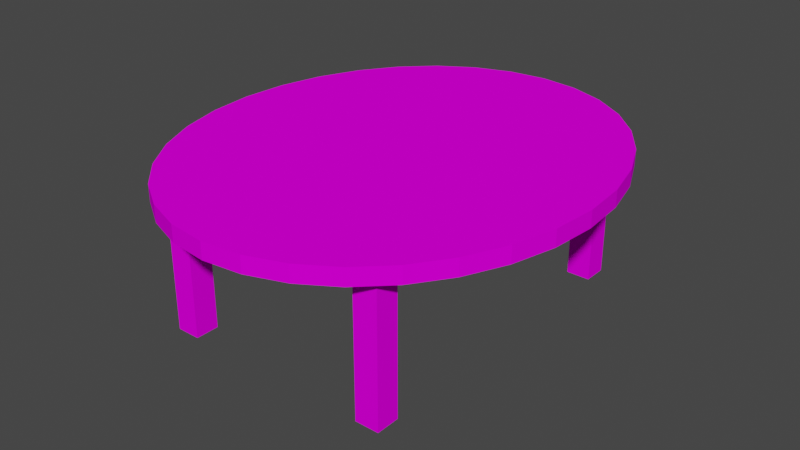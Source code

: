 # Source: table.blend  (saved by Blender 3.6.11; exported with 4.5.12 LTS)
import bpy
from mathutils import Matrix  # noqa: F401  (used for matrix-valued properties, if any)

bpy.ops.wm.read_factory_settings(use_empty=True)
scene = bpy.context.scene
scene.name = 'Scene'

# ---- collections
col_collection = bpy.data.collections.new('Collection'); scene.collection.children.link(col_collection)

# ---- images (referenced by path relative to the original .blend; pixels are not part of the script)
import os
ASSET_DIR = os.environ.get("B2B_ASSET_DIR", "")  # directory of the original .blend (textures are referenced by path, not embedded)
HERE = os.path.dirname(os.path.abspath(__file__))  # packed textures are extracted next to this script under _unpacked/

def load_image(name, relpath, width, height, colorspace="sRGB"):
    """Load a texture the original file referenced (path relative to the .blend, or extracted next to this script)."""
    p = next((c for c in (os.path.join(HERE, relpath), os.path.join(ASSET_DIR, relpath)) if relpath and os.path.exists(c)), "")
    if p:
        img = bpy.data.images.load(p, check_existing=True)
        img.name = name
    else:  # same state as the original file: an image datablock whose file is absent (Cycles renders it pink)
        img = bpy.data.images.new(name, width, height)
        img.source = "FILE"
        img.filepath = "//" + (relpath or name)
    img.colorspace_settings.name = colorspace
    return img
img_wood_plank_background_wallpaper_2160x1440_40_jpg = load_image('wood-plank-background-wallpaper-2160x1440_40.jpg', 'wood-plank-background-wallpaper-2160x1440_40.jpg', 1024, 1024, 'sRGB')

# ---- materials (node trees are filled in below, after node groups)
mat_material_001 = bpy.data.materials.new('Material.001')
mat_material_001.use_transparent_shadow = False

# ---- material node trees
mat_material_001.use_nodes = True; mat_material_001.node_tree.nodes.clear()
_N = mat_material_001.node_tree.nodes; _L = mat_material_001.node_tree.links
n0 = _N.new('ShaderNodeBsdfPrincipled'); n0.name = 'Principled BSDF'; n0.location = (10, 300)
n0.distribution = 'GGX'
n0.subsurface_method = 'RANDOM_WALK_SKIN'
n0.inputs[2].default_value = 1.0
n0.inputs[3].default_value = 1.45
n0.inputs[13].default_value = 0.0
n0.inputs[27].default_value = (0.0, 0.0, 0.0, 1.0)
n0.inputs[28].default_value = 1.0
n1 = _N.new('ShaderNodeOutputMaterial'); n1.name = 'Material Output'; n1.location = (300, 300)
n2 = _N.new('ShaderNodeTexImage'); n2.name = 'Image Texture'; n2.location = (-408, 267)
n2.image = img_wood_plank_background_wallpaper_2160x1440_40_jpg
_L.new(n0.outputs[0], n1.inputs[0])
_L.new(n2.outputs[0], n0.inputs[0])
n1.is_active_output = True

# ---- world
world_world = bpy.data.worlds.new('World'); scene.world = world_world
world_world.use_nodes = True; world_world.node_tree.nodes.clear()
_N = world_world.node_tree.nodes; _L = world_world.node_tree.links
n0 = _N.new('ShaderNodeOutputWorld'); n0.name = 'World Output'; n0.location = (300, 300)
n1 = _N.new('ShaderNodeBackground'); n1.name = 'Background'; n1.location = (10, 300)
n1.inputs[0].default_value = (0.05088, 0.05088, 0.05088, 1.0)
_L.new(n1.outputs[0], n0.inputs[0])
n0.is_active_output = True
world_world.color = (0.05088, 0.05088, 0.05088)
world_world.use_sun_shadow = False
world_world.sun_shadow_jitter_overblur = 0.0

# ---- meshes
me_circle = bpy.data.meshes.new('Circle')
me_circle.from_pydata([(0.0, 1.0, 0.0), (-0.1951, 0.9808, 0.0), (-0.3827, 0.9239, 0.0), (-0.5556, 0.8315, 0.0), (-0.7071, 0.7071, 0.0), (-0.8315, 0.5556, 0.0), (-0.9239, 0.3827, 0.0), (-0.9808, 0.1951, 0.0), (-1.0, 0.0, 0.0), (-0.9808, -0.1951, 0.0), (-0.9239, -0.3827, 0.0), (-0.8315, -0.5556, 0.0), (-0.7071, -0.7071, 0.0), (-0.5556, -0.8315, 0.0), (-0.3827, -0.9239, 0.0), (-0.1951, -0.9808, 0.0), (0.0, -1.0, 0.0), (0.1951, -0.9808, 0.0), (0.3827, -0.9239, 0.0), (0.5556, -0.8315, 0.0), (0.7071, -0.7071, 0.0), (0.8315, -0.5556, 0.0), (0.9239, -0.3827, 0.0), (0.9808, -0.1951, 0.0), (1.0, 0.0, 0.0), (0.9808, 0.1951, 0.0), (0.9239, 0.3827, 0.0), (0.8315, 0.5556, 0.0), (0.7071, 0.7071, 0.0), (0.5556, 0.8315, 0.0), (0.3827, 0.9239, 0.0), (0.1951, 0.9808, 0.0), (0.0, 1.0, 0.1707), (-0.1951, 0.9808, 0.1707), (-0.3827, 0.9239, 0.1707), (-0.5556, 0.8315, 0.1707), (-0.7071, 0.7071, 0.1707), (-0.8315, 0.5556, 0.1707), (-0.9239, 0.3827, 0.1707), (-0.9808, 0.1951, 0.1707), (-1.0, 0.0, 0.1707), (-0.9808, -0.1951, 0.1707), (-0.9239, -0.3827, 0.1707), (-0.8315, -0.5556, 0.1707), (-0.7071, -0.7071, 0.1707), (-0.5556, -0.8315, 0.1707), (-0.3827, -0.9239, 0.1707), (-0.1951, -0.9808, 0.1707), (0.0, -1.0, 0.1707), (0.1951, -0.9808, 0.1707), (0.3827, -0.9239, 0.1707), (0.5556, -0.8315, 0.1707), (0.7071, -0.7071, 0.1707), (0.8315, -0.5556, 0.1707), (0.9239, -0.3827, 0.1707), (0.9808, -0.1951, 0.1707), (1.0, 0.0, 0.1707), (0.9808, 0.1951, 0.1707), (0.9239, 0.3827, 0.1707), (0.8315, 0.5556, 0.1707), (0.7071, 0.7071, 0.1707), (0.5556, 0.8315, 0.1707), (0.3827, 0.9239, 0.1707), (0.1951, 0.9808, 0.1707)], [], [(27, 59, 58, 26), (14, 46, 45, 13), (1, 33, 32, 0), (28, 60, 59, 27), (15, 47, 46, 14), (2, 34, 33, 1), (29, 61, 60, 28), (16, 48, 47, 15), (3, 35, 34, 2), (30, 62, 61, 29), (17, 49, 48, 16), (4, 36, 35, 3), (31, 63, 62, 30), (18, 50, 49, 17), (5, 37, 36, 4), (0, 32, 63, 31), (19, 51, 50, 18), (6, 38, 37, 5), (20, 52, 51, 19), (7, 39, 38, 6), (21, 53, 52, 20), (8, 40, 39, 7), (22, 54, 53, 21), (9, 41, 40, 8), (23, 55, 54, 22), (10, 42, 41, 9), (24, 56, 55, 23), (11, 43, 42, 10), (25, 57, 56, 24), (12, 44, 43, 11), (26, 58, 57, 25), (13, 45, 44, 12), (33, 34, 35, 36, 37, 38, 39, 40, 41, 42, 43, 44, 45, 46, 47, 48, 49, 50, 51, 52, 53, 54, 55, 56, 57, 58, 59, 60, 61, 62, 63, 32), (1, 0, 31, 30, 29, 28, 27, 26, 25, 24, 23, 22, 21, 20, 19, 18, 17, 16, 15, 14, 13, 12, 11, 10, 9, 8, 7, 6, 5, 4, 3, 2)])
_uv = me_circle.uv_layers.new(name='UVMap')
_uv.uv.foreach_set('vector', [0.7603, 0.599, 0.7359, 0.599, 0.7359, 0.6775, 0.7603, 0.6775, 0.8333, 0.1656, 0.809, 0.1656, 0.809, 0.2582, 0.8333, 0.2582, 0.7603, 0.06672, 0.7359, 0.06672, 0.7359, 0.1452, 0.7603, 0.1452, 0.7603, 0.5118, 0.7359, 0.5118, 0.7359, 0.599, 0.7603, 0.599, 0.8333, 0.07846, 0.809, 0.07846, 0.809, 0.1656, 0.8333, 0.1656, 0.7603, 0.0, 0.7359, 0.0, 0.7359, 0.06672, 0.7603, 0.06672, 0.7603, 0.4193, 0.7359, 0.4193, 0.7359, 0.5118, 0.7603, 0.5118, 0.8333, 0.0, 0.809, 0.0, 0.809, 0.07846, 0.8333, 0.07846, 0.809, 0.5323, 0.7846, 0.5323, 0.7846, 0.6107, 0.809, 0.6107, 0.7603, 0.3249, 0.7359, 0.3249, 0.7359, 0.4193, 0.7603, 0.4193, 0.7846, 0.6775, 0.7603, 0.6775, 0.7603, 0.7442, 0.7846, 0.7442, 0.809, 0.4451, 0.7846, 0.4451, 0.7846, 0.5323, 0.809, 0.5323, 0.7603, 0.2324, 0.7359, 0.2324, 0.7359, 0.3249, 0.7603, 0.3249, 0.7846, 0.599, 0.7603, 0.599, 0.7603, 0.6775, 0.7846, 0.6775, 0.809, 0.3526, 0.7846, 0.3526, 0.7846, 0.4451, 0.809, 0.4451, 0.7603, 0.1452, 0.7359, 0.1452, 0.7359, 0.2324, 0.7603, 0.2324, 0.7846, 0.5118, 0.7603, 0.5118, 0.7603, 0.599, 0.7846, 0.599, 0.809, 0.2582, 0.7846, 0.2582, 0.7846, 0.3526, 0.809, 0.3526, 0.7846, 0.4193, 0.7603, 0.4193, 0.7603, 0.5118, 0.7846, 0.5118, 0.809, 0.1656, 0.7846, 0.1656, 0.7846, 0.2582, 0.809, 0.2582, 0.7846, 0.3249, 0.7603, 0.3249, 0.7603, 0.4193, 0.7846, 0.4193, 0.809, 0.07846, 0.7846, 0.07846, 0.7846, 0.1656, 0.809, 0.1656, 0.7846, 0.2324, 0.7603, 0.2324, 0.7603, 0.3249, 0.7846, 0.3249, 0.809, 0.0, 0.7846, 0.0, 0.7846, 0.07846, 0.809, 0.07846, 0.7846, 0.1452, 0.7603, 0.1452, 0.7603, 0.2324, 0.7846, 0.2324, 0.8333, 0.5323, 0.809, 0.5323, 0.809, 0.6107, 0.8333, 0.6107, 0.7846, 0.06672, 0.7603, 0.06672, 0.7603, 0.1452, 0.7846, 0.1452, 0.8333, 0.4451, 0.809, 0.4451, 0.809, 0.5323, 0.8333, 0.5323, 0.7846, 0.0, 0.7603, 0.0, 0.7603, 0.06672, 0.7846, 0.06672, 0.8333, 0.3526, 0.809, 0.3526, 0.809, 0.4451, 0.8333, 0.4451, 0.7603, 0.6775, 0.7359, 0.6775, 0.7359, 0.7442, 0.7603, 0.7442, 0.8333, 0.2582, 0.809, 0.2582, 0.809, 0.3526, 0.8333, 0.3526, 0.4513, 0.5534, 0.4568, 0.6447, 0.4675, 0.7297, 0.4831, 0.8051, 0.5029, 0.868, 0.5262, 0.916, 0.5521, 0.9473, 0.5796, 0.9607, 0.6076, 0.9555, 0.6351, 0.9321, 0.661, 0.8914, 0.6843, 0.8348, 0.7042, 0.7647, 0.7197, 0.6836, 0.7305, 0.5947, 0.7359, 0.5014, 0.7359, 0.4072, 0.7305, 0.3159, 0.7197, 0.231, 0.7042, 0.1556, 0.6843, 0.09263, 0.661, 0.04461, 0.6351, 0.01333, 0.6076, 0.0, 0.5796, 0.005127, 0.5521, 0.02852, 0.5262, 0.06927, 0.5029, 0.1258, 0.4831, 0.196, 0.4675, 0.2771, 0.4568, 0.366, 0.4513, 0.4593, 0.1721, 0.366, 0.1667, 0.4593, 0.1667, 0.5534, 0.1721, 0.6447, 0.1829, 0.7297, 0.1984, 0.8051, 0.2183, 0.868, 0.2416, 0.916, 0.2675, 0.9473, 0.295, 0.9607, 0.323, 0.9555, 0.3505, 0.9321, 0.3764, 0.8914, 0.3997, 0.8348, 0.4195, 0.7647, 0.4351, 0.6836, 0.4458, 0.5947, 0.4513, 0.5014, 0.4513, 0.4072, 0.4458, 0.3159, 0.4351, 0.231, 0.4195, 0.1556, 0.3997, 0.09263, 0.3764, 0.04461, 0.3505, 0.01333, 0.323, 0.0, 0.295, 0.005127, 0.2675, 0.02852, 0.2416, 0.06927, 0.2183, 0.1258, 0.1984, 0.196, 0.1829, 0.2771])
me_circle.materials.append(mat_material_001)
me_circle.update()
me_cube_001 = bpy.data.meshes.new('Cube.001')
me_cube_001.from_pydata([(5.659, 8.676, 0.1196), (5.659, 8.676, 8.622), (5.659, 10.11, 0.1196), (5.659, 10.11, 8.622), (7.09, 8.676, 0.1196), (7.09, 8.676, 8.622), (7.09, 10.11, 0.1196), (7.09, 10.11, 8.622)], [], [(0, 1, 3, 2), (2, 3, 7, 6), (6, 7, 5, 4), (4, 5, 1, 0), (2, 6, 4, 0), (7, 3, 1, 5)])
_uv = me_cube_001.uv_layers.new(name='UVMap')
_uv.uv.foreach_set('vector', [0.375, 0.0, 0.625, 0.0, 0.625, 0.25, 0.375, 0.25, 0.375, 0.25, 0.625, 0.25, 0.625, 0.5, 0.375, 0.5, 0.375, 0.5, 0.625, 0.5, 0.625, 0.75, 0.375, 0.75, 0.375, 0.75, 0.625, 0.75, 0.625, 1.0, 0.375, 1.0, 0.125, 0.5, 0.375, 0.5, 0.375, 0.75, 0.125, 0.75, 0.625, 0.5, 0.875, 0.5, 0.875, 0.75, 0.625, 0.75])
me_cube_001.materials.append(mat_material_001)
me_cube_001.update()

# ---- objects
ob_circle = bpy.data.objects.new('Circle', me_circle)
ob_cube = bpy.data.objects.new('Cube', me_cube_001)

# ---- transforms, parenting, visibility, modifiers, constraints
ob_circle.location = (0.0, 0.0, 1.463)
ob_circle.scale = (2.033, 2.398, 1.0)
ob_cube.location = (0.0, 0.0, 0.0)
ob_cube.scale = (0.173, 0.173, 0.173)
_m = ob_cube.modifiers.new('Mirror', 'MIRROR')
_m.use_axis = (True, True, False)

# ---- collection membership
col_collection.objects.link(ob_circle)
col_collection.objects.link(ob_cube)

# ---- scene / render settings (as saved in the file)
scene.frame_start = 1; scene.frame_end = 250; scene.frame_set(1)
scene.render.engine = 'BLENDER_EEVEE_NEXT'
scene.cycles.sampling_pattern = 'TABULATED_SOBOL'
scene.view_settings.view_transform = 'Filmic'
bpy.context.view_layer.update()

# ---- added for rendering (the .blend has no active camera and no usable light): camera, sun
cam_auto = bpy.data.cameras.new('AutoCamera')
cam_auto.lens = 50.0
cam_auto.sensor_width = 36.0
cam_auto.clip_end = 1000.0
ob_auto_camera = bpy.data.objects.new('AutoCamera', cam_auto)
scene.collection.objects.link(ob_auto_camera)
ob_auto_camera.location = (6.00635, -7.20762, 5.63217)
ob_auto_camera.rotation_euler = (1.09748, -7.21219e-08, 0.694738)
scene.camera = ob_auto_camera
light_auto_sun = bpy.data.lights.new('AutoSun', 'SUN')
light_auto_sun.energy = 3.0
light_auto_sun.angle = 0.0523599
ob_auto_sun = bpy.data.objects.new('AutoSun', light_auto_sun)
scene.collection.objects.link(ob_auto_sun)
ob_auto_sun.rotation_euler = (0.872665, 0.174533, 0.523599)
bpy.context.view_layer.update()
